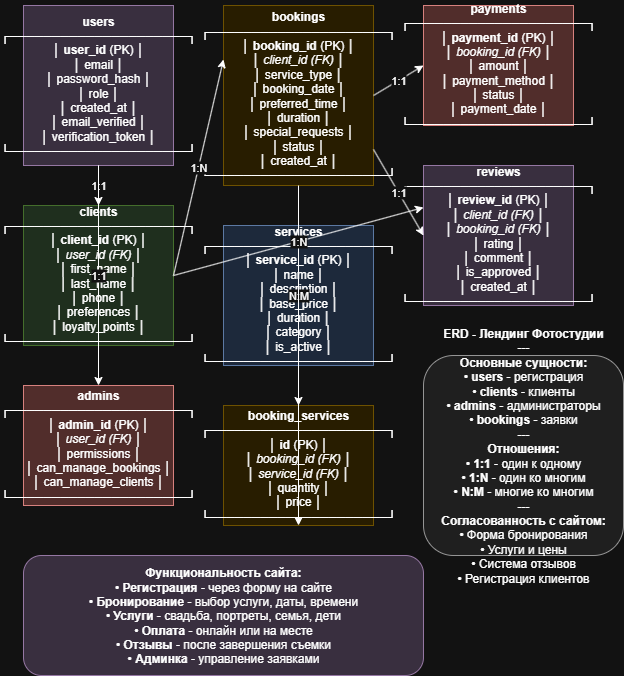

The diagram above was exported from draw.io. Its source (the exported page's mxGraphModel, read from the mxfile embedded in the PNG):
<mxGraphModel dx="1426" dy="788" grid="1" gridSize="10" guides="1" tooltips="1" connect="1" arrows="1" fold="1" page="1" pageScale="1" pageWidth="827" pageHeight="1169" math="0" shadow="0">
  <root>
    <mxCell id="0" />
    <mxCell id="1" parent="0" />
    <mxCell id="users" value="&lt;b&gt;users&lt;/b&gt;&lt;br&gt;┌─────────────────────┐&lt;br&gt;│ &lt;b&gt;user_id&lt;/b&gt; (PK) │&lt;br&gt;│ email │&lt;br&gt;│ password_hash │&lt;br&gt;│ role │&lt;br&gt;│ created_at │&lt;br&gt;│ email_verified │&lt;br&gt;│ verification_token │&lt;br&gt;└─────────────────────┘" style="rounded=0;whiteSpace=wrap;html=1;fillColor=#e1d5e7;strokeColor=#9673a6;" parent="1" vertex="1">
      <mxGeometry x="100" y="100" width="150" height="160" as="geometry" />
    </mxCell>
    <mxCell id="clients" value="&lt;b&gt;clients&lt;/b&gt;&lt;br&gt;┌─────────────────────┐&lt;br&gt;│ &lt;b&gt;client_id&lt;/b&gt; (PK) │&lt;br&gt;│ &lt;i&gt;user_id (FK)&lt;/i&gt; │&lt;br&gt;│ first_name │&lt;br&gt;│ last_name │&lt;br&gt;│ phone │&lt;br&gt;│ preferences │&lt;br&gt;│ loyalty_points │&lt;br&gt;└─────────────────────┘" style="rounded=0;whiteSpace=wrap;html=1;fillColor=#d5e8d4;strokeColor=#82b366;" parent="1" vertex="1">
      <mxGeometry x="100" y="300" width="150" height="140" as="geometry" />
    </mxCell>
    <mxCell id="admins" value="&lt;b&gt;admins&lt;/b&gt;&lt;br&gt;┌─────────────────────┐&lt;br&gt;│ &lt;b&gt;admin_id&lt;/b&gt; (PK) │&lt;br&gt;│ &lt;i&gt;user_id (FK)&lt;/i&gt; │&lt;br&gt;│ permissions │&lt;br&gt;│ can_manage_bookings │&lt;br&gt;│ can_manage_clients │&lt;br&gt;└─────────────────────┘" style="rounded=0;whiteSpace=wrap;html=1;fillColor=#f8cecc;strokeColor=#b85450;" parent="1" vertex="1">
      <mxGeometry x="100" y="480" width="150" height="120" as="geometry" />
    </mxCell>
    <mxCell id="bookings" value="&lt;b&gt;bookings&lt;/b&gt;&lt;br&gt;┌─────────────────────┐&lt;br&gt;│ &lt;b&gt;booking_id&lt;/b&gt; (PK) │&lt;br&gt;│ &lt;i&gt;client_id (FK)&lt;/i&gt; │&lt;br&gt;│ service_type │&lt;br&gt;│ booking_date │&lt;br&gt;│ preferred_time │&lt;br&gt;│ duration │&lt;br&gt;│ special_requests │&lt;br&gt;│ status │&lt;br&gt;│ created_at │&lt;br&gt;└─────────────────────┘" style="rounded=0;whiteSpace=wrap;html=1;fillColor=#fff2cc;strokeColor=#d6b656;" parent="1" vertex="1">
      <mxGeometry x="300" y="100" width="150" height="180" as="geometry" />
    </mxCell>
    <mxCell id="services" value="&lt;b&gt;services&lt;/b&gt;&lt;br&gt;┌─────────────────────┐&lt;br&gt;│ &lt;b&gt;service_id&lt;/b&gt; (PK) │&lt;br&gt;│ name │&lt;br&gt;│ description │&lt;br&gt;│ base_price │&lt;br&gt;│ duration │&lt;br&gt;│ category │&lt;br&gt;│ is_active │&lt;br&gt;└─────────────────────┘" style="rounded=0;whiteSpace=wrap;html=1;fillColor=#dae8fc;strokeColor=#6c8ebf;" parent="1" vertex="1">
      <mxGeometry x="300" y="320" width="150" height="140" as="geometry" />
    </mxCell>
    <mxCell id="booking_services" value="&lt;b&gt;booking_services&lt;/b&gt;&lt;br&gt;┌─────────────────────┐&lt;br&gt;│ &lt;b&gt;id&lt;/b&gt; (PK) │&lt;br&gt;│ &lt;i&gt;booking_id (FK)&lt;/i&gt; │&lt;br&gt;│ &lt;i&gt;service_id (FK)&lt;/i&gt; │&lt;br&gt;│ quantity │&lt;br&gt;│ price │&lt;br&gt;└─────────────────────┘" style="rounded=0;whiteSpace=wrap;html=1;fillColor=#fff2cc;strokeColor=#d6b656;" parent="1" vertex="1">
      <mxGeometry x="300" y="500" width="150" height="120" as="geometry" />
    </mxCell>
    <mxCell id="payments" value="&lt;b&gt;payments&lt;/b&gt;&lt;br&gt;┌─────────────────────┐&lt;br&gt;│ &lt;b&gt;payment_id&lt;/b&gt; (PK) │&lt;br&gt;│ &lt;i&gt;booking_id (FK)&lt;/i&gt; │&lt;br&gt;│ amount │&lt;br&gt;│ payment_method │&lt;br&gt;│ status │&lt;br&gt;│ payment_date │&lt;br&gt;└─────────────────────┘" style="rounded=0;whiteSpace=wrap;html=1;fillColor=#f8cecc;strokeColor=#b85450;" parent="1" vertex="1">
      <mxGeometry x="500" y="100" width="150" height="120" as="geometry" />
    </mxCell>
    <mxCell id="reviews" value="&lt;b&gt;reviews&lt;/b&gt;&lt;br&gt;┌─────────────────────┐&lt;br&gt;│ &lt;b&gt;review_id&lt;/b&gt; (PK) │&lt;br&gt;│ &lt;i&gt;client_id (FK)&lt;/i&gt; │&lt;br&gt;│ &lt;i&gt;booking_id (FK)&lt;/i&gt; │&lt;br&gt;│ rating │&lt;br&gt;│ comment │&lt;br&gt;│ is_approved │&lt;br&gt;│ created_at │&lt;br&gt;└─────────────────────┘" style="rounded=0;whiteSpace=wrap;html=1;fillColor=#e1d5e7;strokeColor=#9673a6;" parent="1" vertex="1">
      <mxGeometry x="500" y="260" width="150" height="140" as="geometry" />
    </mxCell>
    <mxCell id="conn1" value="1:1" style="endArrow=classic;html=1;rounded=0;exitX=0.5;exitY=1;entryX=0.5;entryY=0;" parent="1" source="users" target="clients" edge="1">
      <mxGeometry width="50" height="50" relative="1" as="geometry">
        <mxPoint x="175" y="260" as="sourcePoint" />
        <mxPoint x="175" y="300" as="targetPoint" />
      </mxGeometry>
    </mxCell>
    <mxCell id="conn2" value="1:1" style="endArrow=classic;html=1;rounded=0;exitX=0.5;exitY=1;entryX=0.5;entryY=0;" parent="1" source="users" target="admins" edge="1">
      <mxGeometry width="50" height="50" relative="1" as="geometry">
        <mxPoint x="175" y="260" as="sourcePoint" />
        <mxPoint x="175" y="480" as="targetPoint" />
      </mxGeometry>
    </mxCell>
    <mxCell id="conn3" value="1:N" style="endArrow=classic;html=1;rounded=0;exitX=1;exitY=0.5;entryX=0;entryY=0.3;" parent="1" source="clients" target="bookings" edge="1">
      <mxGeometry width="50" height="50" relative="1" as="geometry">
        <mxPoint x="250" y="370" as="sourcePoint" />
        <mxPoint x="300" y="150" as="targetPoint" />
      </mxGeometry>
    </mxCell>
    <mxCell id="conn4" value="1:1" style="endArrow=classic;html=1;rounded=0;exitX=1;exitY=0.5;entryX=0;entryY=0.5;" parent="1" source="bookings" target="payments" edge="1">
      <mxGeometry width="50" height="50" relative="1" as="geometry">
        <mxPoint x="450" y="190" as="sourcePoint" />
        <mxPoint x="500" y="160" as="targetPoint" />
      </mxGeometry>
    </mxCell>
    <mxCell id="conn5" value="N:M" style="endArrow=classic;html=1;rounded=0;exitX=0.5;exitY=1;entryX=0.5;entryY=0;" parent="1" source="bookings" target="booking_services" edge="1">
      <mxGeometry width="50" height="50" relative="1" as="geometry">
        <mxPoint x="375" y="280" as="sourcePoint" />
        <mxPoint x="375" y="500" as="targetPoint" />
      </mxGeometry>
    </mxCell>
    <mxCell id="conn6" value="" style="endArrow=classic;html=1;rounded=0;exitX=0.5;exitY=0;entryX=0.5;entryY=1;" parent="1" source="services" target="booking_services" edge="1">
      <mxGeometry width="50" height="50" relative="1" as="geometry">
        <mxPoint x="375" y="460" as="sourcePoint" />
        <mxPoint x="375" y="560" as="targetPoint" />
      </mxGeometry>
    </mxCell>
    <mxCell id="conn7" value="1:N" style="endArrow=classic;html=1;rounded=0;exitX=1;exitY=0.5;entryX=0;entryY=0.3;" parent="1" source="clients" target="reviews" edge="1">
      <mxGeometry width="50" height="50" relative="1" as="geometry">
        <mxPoint x="250" y="370" as="sourcePoint" />
        <mxPoint x="500" y="300" as="targetPoint" />
      </mxGeometry>
    </mxCell>
    <mxCell id="conn8" value="1:1" style="endArrow=classic;html=1;rounded=0;exitX=1;exitY=0.8;entryX=0;entryY=0.5;" parent="1" source="bookings" target="reviews" edge="1">
      <mxGeometry width="50" height="50" relative="1" as="geometry">
        <mxPoint x="450" y="250" as="sourcePoint" />
        <mxPoint x="500" y="330" as="targetPoint" />
      </mxGeometry>
    </mxCell>
    <mxCell id="legend" value="&lt;b&gt;ERD - Лендинг Фотостудии&lt;/b&gt;&lt;br&gt;---&lt;br&gt;&lt;b&gt;Основные сущности:&lt;/b&gt;&lt;br&gt;• &lt;b&gt;users&lt;/b&gt; - регистрация&lt;br&gt;• &lt;b&gt;clients&lt;/b&gt; - клиенты&lt;br&gt;• &lt;b&gt;admins&lt;/b&gt; - администраторы&lt;br&gt;• &lt;b&gt;bookings&lt;/b&gt; - заявки&lt;br&gt;---&lt;br&gt;&lt;b&gt;Отношения:&lt;/b&gt;&lt;br&gt;• &lt;b&gt;1:1&lt;/b&gt; - один к одному&lt;br&gt;• &lt;b&gt;1:N&lt;/b&gt; - один ко многим&lt;br&gt;• &lt;b&gt;N:M&lt;/b&gt; - многие ко многим&lt;br&gt;---&lt;br&gt;&lt;b&gt;Согласованность с сайтом:&lt;/b&gt;&lt;br&gt;• Форма бронирования&lt;br&gt;• Услуги и цены&lt;br&gt;• Система отзывов&lt;br&gt;• Регистрация клиентов" style="rounded=1;whiteSpace=wrap;html=1;fillColor=#f0f0f0;strokeColor=#666666;" parent="1" vertex="1">
      <mxGeometry x="500" y="450" width="200" height="200" as="geometry" />
    </mxCell>
    <mxCell id="functionality" value="&lt;b&gt;Функциональность сайта:&lt;/b&gt;&lt;br&gt;• &lt;b&gt;Регистрация&lt;/b&gt; - через форму на сайте&lt;br&gt;• &lt;b&gt;Бронирование&lt;/b&gt; - выбор услуги, даты, времени&lt;br&gt;• &lt;b&gt;Услуги&lt;/b&gt; - свадьба, портреты, семья, дети&lt;br&gt;• &lt;b&gt;Оплата&lt;/b&gt; - онлайн или на месте&lt;br&gt;• &lt;b&gt;Отзывы&lt;/b&gt; - после завершения съемки&lt;br&gt;• &lt;b&gt;Админка&lt;/b&gt; - управление заявками" style="rounded=1;whiteSpace=wrap;html=1;fillColor=#e1d5e7;strokeColor=#9673a6;" parent="1" vertex="1">
      <mxGeometry x="100" y="650" width="400" height="120" as="geometry" />
    </mxCell>
  </root>
</mxGraphModel>